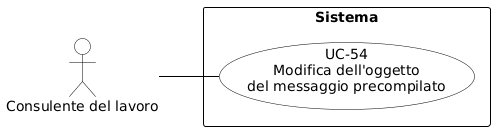

The diagram above was rendered by PlantUML. Its source (embedded in the PNG):
@startuml
skinparam shadowing false
skinparam defaultFontName Arial
left to right direction

skinparam usecase {
    BackgroundColor white
    BorderColor black
    ArrowColor black
}
skinparam actor {
    BackgroundColor white
    BorderColor black
}
skinparam rectangle {
    BorderColor black
    FontStyle bold
}

actor "Consulente del lavoro" as cdl

rectangle "Sistema" {
    usecase "UC-54\nModifica dell'oggetto\ndel messaggio precompilato" as UC54
}

cdl -- UC54
@enduml